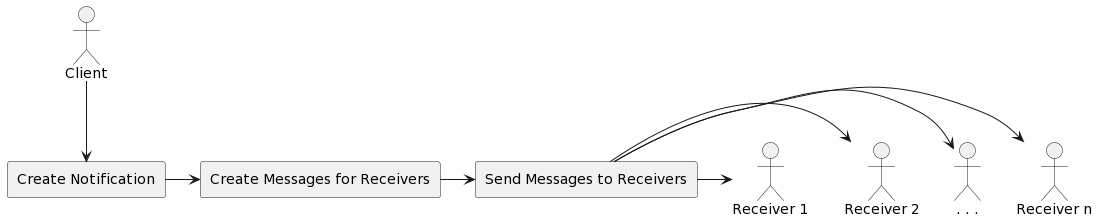

The diagram above was rendered by PlantUML. Its source (embedded in the PNG):
@startuml
actor Client
rectangle "Create Notification"
rectangle "Create Messages for Receivers"
rectangle "Send Messages to Receivers"

Client --> "Create Notification"
"Create Notification" -> "Create Messages for Receivers"
"Create Messages for Receivers" -> "Send Messages to Receivers"
"Send Messages to Receivers" -> "Receiver n"
"Send Messages to Receivers" -> ". . ."
"Send Messages to Receivers" -> "Receiver 2"
"Send Messages to Receivers" -> "Receiver 1"
@enduml